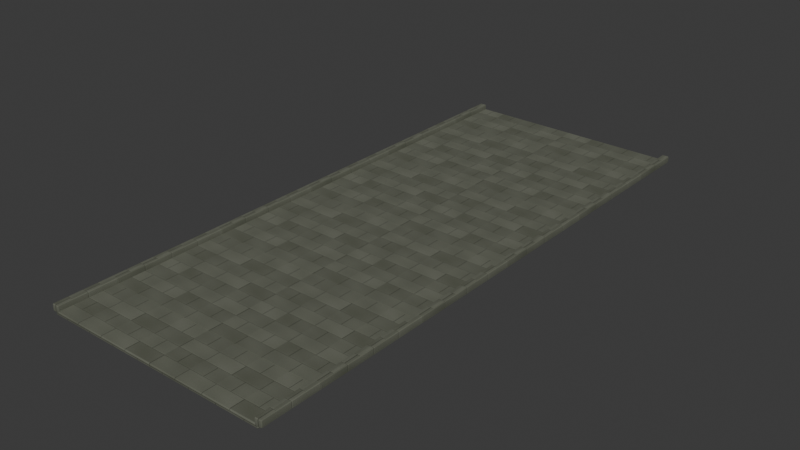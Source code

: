 # Source: port_street.blend  (saved by Blender 4.5.92; exported with 4.5.12 LTS)
import bpy
from mathutils import Matrix  # noqa: F401  (used for matrix-valued properties, if any)

bpy.ops.wm.read_factory_settings(use_empty=True)
scene = bpy.context.scene
scene.name = 'Scene'

# ---- collections
col_port_street = bpy.data.collections.new('port_street'); scene.collection.children.link(col_port_street)

# ---- images (referenced by path relative to the original .blend; pixels are not part of the script)
import os
ASSET_DIR = os.environ.get("B2B_ASSET_DIR", "")  # directory of the original .blend (textures are referenced by path, not embedded)
HERE = os.path.dirname(os.path.abspath(__file__))  # packed textures are extracted next to this script under _unpacked/

def load_image(name, relpath, width, height, colorspace="sRGB"):
    """Load a texture the original file referenced (path relative to the .blend, or extracted next to this script)."""
    p = next((c for c in (os.path.join(HERE, relpath), os.path.join(ASSET_DIR, relpath)) if relpath and os.path.exists(c)), "")
    if p:
        img = bpy.data.images.load(p, check_existing=True)
        img.name = name
    else:  # same state as the original file: an image datablock whose file is absent (Cycles renders it pink)
        img = bpy.data.images.new(name, width, height)
        img.source = "FILE"
        img.filepath = "//" + (relpath or name)
    img.colorspace_settings.name = colorspace
    return img
img_stone_color = load_image('Stone_color', '_unpacked/Stone_color.bb8c34da.png', 1024, 1024, 'sRGB')
img_stone_roughness = load_image('Stone_roughness', '_unpacked/Stone_roughness.0b0ff6b1.png', 1024, 1024, 'Non-Color')
img_stone_normal = load_image('Stone_normal', '_unpacked/Stone_normal.3bbd0000.png', 1024, 1024, 'Non-Color')

# ---- materials (node trees are filled in below, after node groups)
mat_art06_stone = bpy.data.materials.new('art06_Stone')

# ---- material node trees
mat_art06_stone.use_nodes = True; mat_art06_stone.node_tree.nodes.clear()
_N = mat_art06_stone.node_tree.nodes; _L = mat_art06_stone.node_tree.links
n0 = _N.new('ShaderNodeBsdfPrincipled'); n0.name = 'Principled BSDF'; n0.location = (-200, 100)
n1 = _N.new('ShaderNodeOutputMaterial'); n1.name = 'Material Output'; n1.location = (200, 100)
n2 = _N.new('ShaderNodeUVMap'); n2.name = 'UV Map'; n2.location = (0, 0)
n2.uv_map = 'MetricUV'
n3 = _N.new('ShaderNodeTexImage'); n3.name = 'Image Texture'; n3.location = (0, 0)
n3.image = img_stone_color
n4 = _N.new('ShaderNodeTexImage'); n4.name = 'Image Texture.001'; n4.location = (0, 0)
n4.image = img_stone_roughness
n5 = _N.new('ShaderNodeTexImage'); n5.name = 'Image Texture.002'; n5.location = (0, 0)
n5.image = img_stone_normal
n6 = _N.new('ShaderNodeNormalMap'); n6.name = 'Normal Map'; n6.location = (0, 0)
n6.inputs[0].default_value = 0.55
_L.new(n0.outputs[0], n1.inputs[0])
_L.new(n2.outputs[0], n3.inputs[0])
_L.new(n3.outputs[0], n0.inputs[0])
_L.new(n2.outputs[0], n4.inputs[0])
_L.new(n4.outputs[0], n0.inputs[2])
_L.new(n2.outputs[0], n5.inputs[0])
_L.new(n5.outputs[0], n6.inputs[1])
_L.new(n6.outputs[0], n0.inputs[5])
n1.is_active_output = True

# ---- world
world_world = bpy.data.worlds.new('World'); scene.world = world_world
world_world.use_nodes = True; world_world.node_tree.nodes.clear()
_N = world_world.node_tree.nodes; _L = world_world.node_tree.links
n0 = _N.new('ShaderNodeOutputWorld'); n0.name = 'World Output'; n0.location = (200, 100)
n1 = _N.new('ShaderNodeBackground'); n1.name = 'Background'; n1.location = (-200, 100)
n1.inputs[0].default_value = (0.05088, 0.05088, 0.05088, 1.0)
_L.new(n1.outputs[0], n0.inputs[0])
n0.is_active_output = True
world_world.color = (0.05088, 0.05088, 0.05088)
world_world.sun_shadow_jitter_overblur = 0.0

# ---- meshes
me_cube_4599 = bpy.data.meshes.new('Cube.4599')
me_cube_4599.from_pydata([(-3.97, -9.97, -0.07), (-3.97, -10.0, -0.04), (-4.0, -9.97, -0.04), (-3.97, -10.0, 0.04), (-3.97, -9.97, 0.07), (-4.0, -9.97, 0.04), (-3.97, 9.97, -0.07), (-4.0, 9.97, -0.04), (-3.97, 10.0, -0.04), (-3.97, 9.97, 0.07), (-3.97, 10.0, 0.04), (-4.0, 9.97, 0.04), (3.97, -9.97, -0.07), (4.0, -9.97, -0.04), (3.97, -10.0, -0.04), (3.97, -9.97, 0.07), (3.97, -10.0, 0.04), (4.0, -9.97, 0.04), (3.97, 9.97, -0.07), (3.97, 10.0, -0.04), (4.0, 9.97, -0.04), (3.97, 9.97, 0.07), (4.0, 9.97, 0.04), (3.97, 10.0, 0.04)], [], [(0, 1, 2), (3, 4, 5), (6, 7, 8), (9, 10, 11), (12, 13, 14), (15, 16, 17), (18, 19, 20), (21, 22, 23), (6, 0, 2, 7), (1, 3, 5, 2), (4, 9, 11, 5), (10, 8, 7, 11), (18, 6, 8, 19), (9, 21, 23, 10), (22, 20, 19, 23), (12, 18, 20, 13), (21, 15, 17, 22), (16, 14, 13, 17), (0, 12, 14, 1), (15, 4, 3, 16), (6, 18, 12, 0), (2, 5, 11, 7), (14, 16, 3, 1), (21, 9, 4, 15), (8, 10, 23, 19), (20, 22, 17, 13)])
_uv = me_cube_4599.uv_layers.new(name='MetricUV')
_uv.uv.foreach_set('vector', [-0.9925, -0.0175, -0.9925, -0.01, -1.0, -0.01, -0.9925, 0.01, -0.9925, 0.0175, -1.0, 0.01, -0.9925, -0.0175, -1.0, -0.01, -0.9925, -0.01, -0.9925, 0.0175, -0.9925, 0.01, -1.0, 0.01, 0.9925, -0.0175, 1.0, -0.01, 0.9925, -0.01, 0.9925, 0.0175, 0.9925, 0.01, 1.0, 0.01, 0.9925, -0.0175, 0.9925, -0.01, 1.0, -0.01, 0.9925, 0.0175, 1.0, 0.01, 0.9925, 0.01, 2.493, -0.0175, -2.493, -0.0175, -2.493, -0.01, 2.493, -0.01, -0.9925, -0.01, -0.9925, 0.01, -1.0, 0.01, -1.0, -0.01, -2.493, 0.0175, 2.493, 0.0175, 2.493, 0.01, -2.493, 0.01, -0.9925, 0.01, -0.9925, -0.01, -1.0, -0.01, -1.0, 0.01, 0.9925, -0.0175, -0.9925, -0.0175, -0.9925, -0.01, 0.9925, -0.01, -0.9925, 0.0175, 0.9925, 0.0175, 0.9925, 0.01, -0.9925, 0.01, 1.0, 0.01, 1.0, -0.01, 0.9925, -0.01, 0.9925, 0.01, -2.493, -0.0175, 2.493, -0.0175, 2.493, -0.01, -2.493, -0.01, 2.493, 0.0175, -2.493, 0.0175, -2.493, 0.01, 2.493, 0.01, 0.9925, 0.01, 0.9925, -0.01, 1.0, -0.01, 1.0, 0.01, -0.9925, -0.0175, 0.9925, -0.0175, 0.9925, -0.01, -0.9925, -0.01, 0.9925, 0.0175, -0.9925, 0.0175, -0.9925, 0.01, 0.9925, 0.01, -0.9925, 2.493, 0.9925, 2.493, 0.9925, -2.493, -0.9925, -2.493, -2.493, -0.01, -2.493, 0.01, 2.493, 0.01, 2.493, -0.01, 0.9925, -0.01, 0.9925, 0.01, -0.9925, 0.01, -0.9925, -0.01, 0.9925, 2.493, -0.9925, 2.493, -0.9925, -2.493, 0.9925, -2.493, -0.9925, -0.01, -0.9925, 0.01, 0.9925, 0.01, 0.9925, -0.01, 2.493, -0.01, 2.493, 0.01, -2.493, 0.01, -2.493, -0.01])
_ca = me_cube_4599.color_attributes.new('SurfaceTint', 'BYTE_COLOR', 'CORNER')
_ca.data.foreach_set('color', [0.9473, 0.9387, 0.9131, 1.0, 0.9473, 0.9387, 0.9131, 1.0, 0.9473, 0.9387, 0.9131, 1.0, 0.9473, 0.9387, 0.9131, 1.0, 0.9473, 0.9387, 0.9131, 1.0, 0.9473, 0.9387, 0.9131, 1.0, 0.9473, 0.9387, 0.9131, 1.0, 0.9473, 0.9387, 0.9131, 1.0, 0.9473, 0.9387, 0.9131, 1.0, 0.9473, 0.9387, 0.9131, 1.0, 0.9473, 0.9387, 0.9131, 1.0, 0.9473, 0.9387, 0.9131, 1.0, 0.9473, 0.9387, 0.9131, 1.0, 0.9473, 0.9387, 0.9131, 1.0, 0.9473, 0.9387, 0.9131, 1.0, 0.9473, 0.9387, 0.9131, 1.0, 0.9473, 0.9387, 0.9131, 1.0, 0.9473, 0.9387, 0.9131, 1.0, 0.9473, 0.9387, 0.9131, 1.0, 0.9473, 0.9387, 0.9131, 1.0, 0.9473, 0.9387, 0.9131, 1.0, 0.9473, 0.9387, 0.9131, 1.0, 0.9473, 0.9387, 0.9131, 1.0, 0.9473, 0.9387, 0.9131, 1.0, 0.9473, 0.9387, 0.9131, 1.0, 0.9473, 0.9387, 0.9131, 1.0, 0.9473, 0.9387, 0.9131, 1.0, 0.9473, 0.9387, 0.9131, 1.0, 0.9473, 0.9387, 0.9131, 1.0, 0.9473, 0.9387, 0.9131, 1.0, 0.9473, 0.9387, 0.9131, 1.0, 0.9473, 0.9387, 0.9131, 1.0, 0.9473, 0.9387, 0.9131, 1.0, 0.9473, 0.9387, 0.9131, 1.0, 0.9473, 0.9387, 0.9131, 1.0, 0.9473, 0.9387, 0.9131, 1.0, 0.9473, 0.9387, 0.9131, 1.0, 0.9473, 0.9387, 0.9131, 1.0, 0.9473, 0.9387, 0.9131, 1.0, 0.9473, 0.9387, 0.9131, 1.0, 0.9473, 0.9387, 0.9131, 1.0, 0.9473, 0.9387, 0.9131, 1.0, 0.9473, 0.9387, 0.9131, 1.0, 0.9473, 0.9387, 0.9131, 1.0, 0.9473, 0.9387, 0.9131, 1.0, 0.9473, 0.9387, 0.9131, 1.0, 0.9473, 0.9387, 0.9131, 1.0, 0.9473, 0.9387, 0.9131, 1.0, 0.9473, 0.9387, 0.9131, 1.0, 0.9473, 0.9387, 0.9131, 1.0, 0.9473, 0.9387, 0.9131, 1.0, 0.9473, 0.9387, 0.9131, 1.0, 0.9473, 0.9387, 0.9131, 1.0, 0.9473, 0.9387, 0.9131, 1.0, 0.9473, 0.9387, 0.9131, 1.0, 0.9473, 0.9387, 0.9131, 1.0, 0.9473, 0.9387, 0.9131, 1.0, 0.9473, 0.9387, 0.9131, 1.0, 0.9473, 0.9387, 0.9131, 1.0, 0.9473, 0.9387, 0.9131, 1.0, 0.9473, 0.9387, 0.9131, 1.0, 0.9473, 0.9387, 0.9131, 1.0, 0.9473, 0.9387, 0.9131, 1.0, 0.9473, 0.9387, 0.9131, 1.0, 0.9473, 0.9387, 0.9131, 1.0, 0.9473, 0.9387, 0.9131, 1.0, 0.9473, 0.9387, 0.9131, 1.0, 0.9473, 0.9387, 0.9131, 1.0, 0.9473, 0.9387, 0.9131, 1.0, 0.9473, 0.9387, 0.9131, 1.0, 0.9473, 0.9387, 0.9131, 1.0, 0.9473, 0.9387, 0.9131, 1.0, 0.9473, 0.9387, 0.9131, 1.0, 0.9473, 0.9387, 0.9131, 1.0, 0.9473, 0.9387, 0.9131, 1.0, 0.9473, 0.9387, 0.9131, 1.0, 0.9473, 0.9387, 0.9131, 1.0, 0.9473, 0.9387, 0.9131, 1.0, 0.9473, 0.9387, 0.9131, 1.0, 0.9473, 0.9387, 0.9131, 1.0, 0.9473, 0.9387, 0.9131, 1.0, 0.9473, 0.9387, 0.9131, 1.0, 0.9473, 0.9387, 0.9131, 1.0, 0.9473, 0.9387, 0.9131, 1.0, 0.9473, 0.9387, 0.9131, 1.0, 0.9473, 0.9387, 0.9131, 1.0, 0.9473, 0.9387, 0.9131, 1.0, 0.9473, 0.9387, 0.9131, 1.0, 0.9473, 0.9387, 0.9131, 1.0, 0.9473, 0.9387, 0.9131, 1.0, 0.9473, 0.9387, 0.9131, 1.0, 0.9473, 0.9387, 0.9131, 1.0, 0.9473, 0.9387, 0.9131, 1.0, 0.9473, 0.9387, 0.9131, 1.0, 0.9473, 0.9387, 0.9131, 1.0, 0.9473, 0.9387, 0.9131, 1.0])
me_cube_4599.materials.append(mat_art06_stone)
me_cube_4599.update()
me_cube_4599.normals_split_custom_set([tuple(v) for v in zip(*[iter([-0.00378, -0.001479, -1.0, -0.003079, -0.9648, -0.2628, -0.9648, -0.001183, -0.263, -0.003086, -0.9648, 0.2628, -0.003769, -0.001489, 1.0, -0.9648, -0.001175, 0.263, -0.003769, 0.001489, -1.0, -0.9648, 0.001175, -0.263, -0.003086, 0.9648, -0.2628, -0.00378, 0.001479, 1.0, -0.003079, 0.9648, 0.2628, -0.9648, 0.001183, 0.263, 0.003769, -0.001489, -1.0, 0.9648, -0.001175, -0.263, 0.003086, -0.9648, -0.2628, 0.00378, -0.001479, 1.0, 0.003079, -0.9648, 0.2628, 0.9648, -0.001183, 0.263, 0.00378, 0.001479, -1.0, 0.003079, 0.9648, -0.2628, 0.9648, 0.001183, -0.263, 0.003769, 0.001489, 1.0, 0.9648, 0.001175, 0.263, 0.003086, 0.9648, 0.2628, -0.003717, 0.001486, -1.0, -0.003717, -0.001486, -1.0, -0.9648, -0.001261, -0.263, -0.9648, 0.001261, -0.263, -0.003102, -0.9648, -0.2629, -0.003075, -0.9649, 0.2628, -0.9648, -0.001228, 0.263, -0.9648, -0.001201, -0.2629, -0.003717, -0.001486, 1.0, -0.003717, 0.001486, 1.0, -0.9648, 0.001261, 0.263, -0.9648, -0.001261, 0.263, -0.003102, 0.9648, 0.2629, -0.003075, 0.9649, -0.2628, -0.9648, 0.001228, -0.263, -0.9648, 0.001201, 0.2629, 0.003723, 0.001475, -1.0, -0.003723, 0.001475, -1.0, -0.003118, 0.9649, -0.2628, 0.003118, 0.9649, -0.2628, -0.003723, 0.001475, 1.0, 0.003723, 0.001475, 1.0, 0.003118, 0.9649, 0.2628, -0.003118, 0.9649, 0.2628, 0.9648, 0.001228, 0.263, 0.9648, 0.001201, -0.2629, 0.003102, 0.9648, -0.2629, 0.003075, 0.9649, 0.2628, 0.003717, -0.001486, -1.0, 0.003717, 0.001486, -1.0, 0.9648, 0.001261, -0.263, 0.9648, -0.001261, -0.263, 0.003717, 0.001486, 1.0, 0.003717, -0.001486, 1.0, 0.9648, -0.001261, 0.263, 0.9648, 0.001261, 0.263, 0.003102, -0.9648, 0.2629, 0.003075, -0.9649, -0.2628, 0.9648, -0.001228, -0.263, 0.9648, -0.001201, 0.2629, -0.003723, -0.001475, -1.0, 0.003723, -0.001475, -1.0, 0.003118, -0.9649, -0.2628, -0.003118, -0.9649, -0.2628, 0.003723, -0.001475, 1.0, -0.003723, -0.001475, 1.0, -0.003118, -0.9649, 0.2628, 0.003118, -0.9649, 0.2628, -0.003785, 0.001509, -1.0, 0.003785, 0.001509, -1.0, 0.003785, -0.001509, -1.0, -0.003785, -0.001509, -1.0, -0.9648, -0.001235, -0.2629, -0.9648, -0.001235, 0.2629, -0.9648, 0.001235, 0.2629, -0.9648, 0.001235, -0.2629, 0.003124, -0.9649, -0.2627, 0.003124, -0.9649, 0.2627, -0.003124, -0.9649, 0.2627, -0.003124, -0.9649, -0.2627, 0.003785, 0.001509, 1.0, -0.003785, 0.001509, 1.0, -0.003785, -0.001509, 1.0, 0.003785, -0.001509, 1.0, -0.003124, 0.9649, -0.2627, -0.003124, 0.9649, 0.2627, 0.003124, 0.9649, 0.2627, 0.003124, 0.9649, -0.2627, 0.9648, 0.001235, -0.2629, 0.9648, 0.001235, 0.2629, 0.9648, -0.001235, 0.2629, 0.9648, -0.001235, -0.2629])] * 3)])
me_cube_4600 = bpy.data.meshes.new('Cube.4600')
me_cube_4600.from_pydata([(-0.1, -9.975, -0.12), (-0.1, -10.0, -0.095), (-0.125, -9.975, -0.095), (-0.1, -10.0, 0.095), (-0.1, -9.975, 0.12), (-0.125, -9.975, 0.095), (-0.1, 9.975, -0.12), (-0.125, 9.975, -0.095), (-0.1, 10.0, -0.095), (-0.1, 9.975, 0.12), (-0.1, 10.0, 0.095), (-0.125, 9.975, 0.095), (0.1, -9.975, -0.12), (0.125, -9.975, -0.095), (0.1, -10.0, -0.095), (0.1, -9.975, 0.12), (0.1, -10.0, 0.095), (0.125, -9.975, 0.095), (0.1, 9.975, -0.12), (0.1, 10.0, -0.095), (0.125, 9.975, -0.095), (0.1, 9.975, 0.12), (0.125, 9.975, 0.095), (0.1, 10.0, 0.095)], [], [(0, 1, 2), (3, 4, 5), (6, 7, 8), (9, 10, 11), (12, 13, 14), (15, 16, 17), (18, 19, 20), (21, 22, 23), (6, 0, 2, 7), (1, 3, 5, 2), (4, 9, 11, 5), (10, 8, 7, 11), (18, 6, 8, 19), (9, 21, 23, 10), (22, 20, 19, 23), (12, 18, 20, 13), (21, 15, 17, 22), (16, 14, 13, 17), (0, 12, 14, 1), (15, 4, 3, 16), (6, 18, 12, 0), (2, 5, 11, 7), (14, 16, 3, 1), (21, 9, 4, 15), (8, 10, 23, 19), (20, 22, 17, 13)])
_uv = me_cube_4600.uv_layers.new(name='MetricUV')
_uv.uv.foreach_set('vector', [-1.025, 0.0025, -1.025, 0.00875, -1.031, 0.00875, -1.025, 0.05625, -1.025, 0.0625, -1.031, 0.05625, -1.025, 0.0025, -1.031, 0.00875, -1.025, 0.00875, -1.025, 0.0625, -1.025, 0.05625, -1.031, 0.05625, -0.975, 0.0025, -0.9688, 0.00875, -0.975, 0.00875, -0.975, 0.0625, -0.975, 0.05625, -0.9688, 0.05625, -0.975, 0.0025, -0.975, 0.00875, -0.9688, 0.00875, -0.975, 0.0625, -0.9688, 0.05625, -0.975, 0.05625, 2.494, 0.0025, -2.494, 0.0025, -2.494, 0.00875, 2.494, 0.00875, -1.025, 0.00875, -1.025, 0.05625, -1.031, 0.05625, -1.031, 0.00875, -2.494, 0.0625, 2.494, 0.0625, 2.494, 0.05625, -2.494, 0.05625, -1.025, 0.05625, -1.025, 0.00875, -1.031, 0.00875, -1.031, 0.05625, -0.975, 0.0025, -1.025, 0.0025, -1.025, 0.00875, -0.975, 0.00875, -1.025, 0.0625, -0.975, 0.0625, -0.975, 0.05625, -1.025, 0.05625, -0.9688, 0.05625, -0.9688, 0.00875, -0.975, 0.00875, -0.975, 0.05625, -2.494, 0.0025, 2.494, 0.0025, 2.494, 0.00875, -2.494, 0.00875, 2.494, 0.0625, -2.494, 0.0625, -2.494, 0.05625, 2.494, 0.05625, -0.975, 0.05625, -0.975, 0.00875, -0.9688, 0.00875, -0.9688, 0.05625, -1.025, 0.0025, -0.975, 0.0025, -0.975, 0.00875, -1.025, 0.00875, -0.975, 0.0625, -1.025, 0.0625, -1.025, 0.05625, -0.975, 0.05625, -1.025, 2.494, -0.975, 2.494, -0.975, -2.494, -1.025, -2.494, -2.494, 0.00875, -2.494, 0.05625, 2.494, 0.05625, 2.494, 0.00875, -0.975, 0.00875, -0.975, 0.05625, -1.025, 0.05625, -1.025, 0.00875, -0.975, 2.494, -1.025, 2.494, -1.025, -2.494, -0.975, -2.494, -1.025, 0.00875, -1.025, 0.05625, -0.975, 0.05625, -0.975, 0.00875, 2.494, 0.00875, 2.494, 0.05625, -2.494, 0.05625, -2.494, 0.00875])
_ca = me_cube_4600.color_attributes.new('SurfaceTint', 'BYTE_COLOR', 'CORNER')
_ca.data.foreach_set('color', [0.9473, 0.9387, 0.9131, 1.0, 0.9473, 0.9387, 0.9131, 1.0, 0.9473, 0.9387, 0.9131, 1.0, 0.9473, 0.9387, 0.9131, 1.0, 0.9473, 0.9387, 0.9131, 1.0, 0.9473, 0.9387, 0.9131, 1.0, 0.9473, 0.9387, 0.9131, 1.0, 0.9473, 0.9387, 0.9131, 1.0, 0.9473, 0.9387, 0.9131, 1.0, 0.9473, 0.9387, 0.9131, 1.0, 0.9473, 0.9387, 0.9131, 1.0, 0.9473, 0.9387, 0.9131, 1.0, 0.9473, 0.9387, 0.9131, 1.0, 0.9473, 0.9387, 0.9131, 1.0, 0.9473, 0.9387, 0.9131, 1.0, 0.9473, 0.9387, 0.9131, 1.0, 0.9473, 0.9387, 0.9131, 1.0, 0.9473, 0.9387, 0.9131, 1.0, 0.9473, 0.9387, 0.9131, 1.0, 0.9473, 0.9387, 0.9131, 1.0, 0.9473, 0.9387, 0.9131, 1.0, 0.9473, 0.9387, 0.9131, 1.0, 0.9473, 0.9387, 0.9131, 1.0, 0.9473, 0.9387, 0.9131, 1.0, 0.9473, 0.9387, 0.9131, 1.0, 0.9473, 0.9387, 0.9131, 1.0, 0.9473, 0.9387, 0.9131, 1.0, 0.9473, 0.9387, 0.9131, 1.0, 0.9473, 0.9387, 0.9131, 1.0, 0.9473, 0.9387, 0.9131, 1.0, 0.9473, 0.9387, 0.9131, 1.0, 0.9473, 0.9387, 0.9131, 1.0, 0.9473, 0.9387, 0.9131, 1.0, 0.9473, 0.9387, 0.9131, 1.0, 0.9473, 0.9387, 0.9131, 1.0, 0.9473, 0.9387, 0.9131, 1.0, 0.9473, 0.9387, 0.9131, 1.0, 0.9473, 0.9387, 0.9131, 1.0, 0.9473, 0.9387, 0.9131, 1.0, 0.9473, 0.9387, 0.9131, 1.0, 0.9473, 0.9387, 0.9131, 1.0, 0.9473, 0.9387, 0.9131, 1.0, 0.9473, 0.9387, 0.9131, 1.0, 0.9473, 0.9387, 0.9131, 1.0, 0.9473, 0.9387, 0.9131, 1.0, 0.9473, 0.9387, 0.9131, 1.0, 0.9473, 0.9387, 0.9131, 1.0, 0.9473, 0.9387, 0.9131, 1.0, 0.9473, 0.9387, 0.9131, 1.0, 0.9473, 0.9387, 0.9131, 1.0, 0.9473, 0.9387, 0.9131, 1.0, 0.9473, 0.9387, 0.9131, 1.0, 0.9473, 0.9387, 0.9131, 1.0, 0.9473, 0.9387, 0.9131, 1.0, 0.9473, 0.9387, 0.9131, 1.0, 0.9473, 0.9387, 0.9131, 1.0, 0.9473, 0.9387, 0.9131, 1.0, 0.9473, 0.9387, 0.9131, 1.0, 0.9473, 0.9387, 0.9131, 1.0, 0.9473, 0.9387, 0.9131, 1.0, 0.9473, 0.9387, 0.9131, 1.0, 0.9473, 0.9387, 0.9131, 1.0, 0.9473, 0.9387, 0.9131, 1.0, 0.9473, 0.9387, 0.9131, 1.0, 0.9473, 0.9387, 0.9131, 1.0, 0.9473, 0.9387, 0.9131, 1.0, 0.9473, 0.9387, 0.9131, 1.0, 0.9473, 0.9387, 0.9131, 1.0, 0.9473, 0.9387, 0.9131, 1.0, 0.9473, 0.9387, 0.9131, 1.0, 0.9473, 0.9387, 0.9131, 1.0, 0.9473, 0.9387, 0.9131, 1.0, 0.9473, 0.9387, 0.9131, 1.0, 0.9473, 0.9387, 0.9131, 1.0, 0.9473, 0.9387, 0.9131, 1.0, 0.9473, 0.9387, 0.9131, 1.0, 0.9473, 0.9387, 0.9131, 1.0, 0.9473, 0.9387, 0.9131, 1.0, 0.9473, 0.9387, 0.9131, 1.0, 0.9473, 0.9387, 0.9131, 1.0, 0.9473, 0.9387, 0.9131, 1.0, 0.9473, 0.9387, 0.9131, 1.0, 0.9473, 0.9387, 0.9131, 1.0, 0.9473, 0.9387, 0.9131, 1.0, 0.9473, 0.9387, 0.9131, 1.0, 0.9473, 0.9387, 0.9131, 1.0, 0.9473, 0.9387, 0.9131, 1.0, 0.9473, 0.9387, 0.9131, 1.0, 0.9473, 0.9387, 0.9131, 1.0, 0.9473, 0.9387, 0.9131, 1.0, 0.9473, 0.9387, 0.9131, 1.0, 0.9473, 0.9387, 0.9131, 1.0, 0.9473, 0.9387, 0.9131, 1.0, 0.9473, 0.9387, 0.9131, 1.0, 0.9473, 0.9387, 0.9131, 1.0, 0.9473, 0.9387, 0.9131, 1.0])
me_cube_4600.materials.append(mat_art06_stone)
me_cube_4600.update()
me_cube_4600.normals_split_custom_set([tuple(v) for v in zip(*[iter([-0.1103, -0.001158, -0.9939, -0.1041, -0.9885, -0.1092, -0.9933, -0.001115, -0.1155, -0.1041, -0.9885, 0.1092, -0.1103, -0.001167, 0.9939, -0.9933, -0.001106, 0.1155, -0.1103, 0.001167, -0.9939, -0.9933, 0.001106, -0.1155, -0.1041, 0.9885, -0.1092, -0.1103, 0.001158, 0.9939, -0.1041, 0.9885, 0.1092, -0.9933, 0.001115, 0.1155, 0.1103, -0.001167, -0.9939, 0.9933, -0.001106, -0.1155, 0.1041, -0.9885, -0.1092, 0.1103, -0.001158, 0.9939, 0.1041, -0.9885, 0.1092, 0.9933, -0.001115, 0.1155, 0.1103, 0.001158, -0.9939, 0.1041, 0.9885, -0.1092, 0.9933, 0.001115, -0.1155, 0.1103, 0.001167, 0.9939, 0.9933, 0.001106, 0.1155, 0.1041, 0.9885, 0.1092, -0.1103, 0.001138, -0.9939, -0.1103, -0.001138, -0.9939, -0.9933, -0.001131, -0.1154, -0.9933, 0.001131, -0.1154, -0.1041, -0.9886, -0.1093, -0.1041, -0.9886, 0.1093, -0.9933, -0.001138, 0.1154, -0.9933, -0.001138, -0.1154, -0.1103, -0.001138, 0.9939, -0.1103, 0.001138, 0.9939, -0.9933, 0.001131, 0.1154, -0.9933, -0.001131, 0.1154, -0.1041, 0.9886, 0.1093, -0.1041, 0.9886, -0.1093, -0.9933, 0.001138, -0.1154, -0.9933, 0.001138, 0.1154, 0.1104, 0.001153, -0.9939, -0.1103, 0.001142, -0.9939, -0.1041, 0.9886, -0.1092, 0.1041, 0.9886, -0.1092, -0.1104, 0.001153, 0.9939, 0.1103, 0.001142, 0.9939, 0.1041, 0.9886, 0.1092, -0.1041, 0.9886, 0.1092, 0.9933, 0.001138, 0.1154, 0.9933, 0.001138, -0.1154, 0.1041, 0.9886, -0.1093, 0.1041, 0.9886, 0.1093, 0.1103, -0.001138, -0.9939, 0.1103, 0.001138, -0.9939, 0.9933, 0.001131, -0.1154, 0.9933, -0.001131, -0.1154, 0.1103, 0.001138, 0.9939, 0.1103, -0.001138, 0.9939, 0.9933, -0.001131, 0.1154, 0.9933, 0.001131, 0.1154, 0.1041, -0.9886, 0.1093, 0.1041, -0.9886, -0.1093, 0.9933, -0.001138, -0.1154, 0.9933, -0.001138, 0.1154, -0.1104, -0.001153, -0.9939, 0.1103, -0.001142, -0.9939, 0.1041, -0.9886, -0.1092, -0.1041, -0.9886, -0.1092, 0.1104, -0.001153, 0.9939, -0.1103, -0.001142, 0.9939, -0.1041, -0.9886, 0.1092, 0.1041, -0.9886, 0.1092, -0.1104, 0.001169, -0.9939, 0.1104, 0.001169, -0.9939, 0.1104, -0.001169, -0.9939, -0.1104, -0.001169, -0.9939, -0.9933, -0.001173, -0.1154, -0.9933, -0.001173, 0.1154, -0.9933, 0.001173, 0.1154, -0.9933, 0.001173, -0.1154, 0.1041, -0.9885, -0.1092, 0.1041, -0.9885, 0.1092, -0.1041, -0.9885, 0.1092, -0.1041, -0.9885, -0.1092, 0.1104, 0.001169, 0.9939, -0.1104, 0.001169, 0.9939, -0.1104, -0.001169, 0.9939, 0.1104, -0.001169, 0.9939, -0.1041, 0.9885, -0.1092, -0.1041, 0.9885, 0.1092, 0.1041, 0.9885, 0.1092, 0.1041, 0.9885, -0.1092, 0.9933, 0.001173, -0.1154, 0.9933, 0.001173, 0.1154, 0.9933, -0.001173, 0.1154, 0.9933, -0.001173, -0.1154])] * 3)])
me_cube_4601 = bpy.data.meshes.new('Cube.4601')
me_cube_4601.from_pydata([(-0.1, -9.975, -0.12), (-0.1, -10.0, -0.095), (-0.125, -9.975, -0.095), (-0.1, -10.0, 0.095), (-0.1, -9.975, 0.12), (-0.125, -9.975, 0.095), (-0.1, 9.975, -0.12), (-0.125, 9.975, -0.095), (-0.1, 10.0, -0.095), (-0.1, 9.975, 0.12), (-0.1, 10.0, 0.095), (-0.125, 9.975, 0.095), (0.1, -9.975, -0.12), (0.125, -9.975, -0.095), (0.1, -10.0, -0.095), (0.1, -9.975, 0.12), (0.1, -10.0, 0.095), (0.125, -9.975, 0.095), (0.1, 9.975, -0.12), (0.1, 10.0, -0.095), (0.125, 9.975, -0.095), (0.1, 9.975, 0.12), (0.125, 9.975, 0.095), (0.1, 10.0, 0.095)], [], [(0, 1, 2), (3, 4, 5), (6, 7, 8), (9, 10, 11), (12, 13, 14), (15, 16, 17), (18, 19, 20), (21, 22, 23), (6, 0, 2, 7), (1, 3, 5, 2), (4, 9, 11, 5), (10, 8, 7, 11), (18, 6, 8, 19), (9, 21, 23, 10), (22, 20, 19, 23), (12, 18, 20, 13), (21, 15, 17, 22), (16, 14, 13, 17), (0, 12, 14, 1), (15, 4, 3, 16), (6, 18, 12, 0), (2, 5, 11, 7), (14, 16, 3, 1), (21, 9, 4, 15), (8, 10, 23, 19), (20, 22, 17, 13)])
_uv = me_cube_4601.uv_layers.new(name='MetricUV')
_uv.uv.foreach_set('vector', [0.975, 0.0025, 0.975, 0.00875, 0.9688, 0.00875, 0.975, 0.05625, 0.975, 0.0625, 0.9688, 0.05625, 0.975, 0.0025, 0.9688, 0.00875, 0.975, 0.00875, 0.975, 0.0625, 0.975, 0.05625, 0.9688, 0.05625, 1.025, 0.0025, 1.031, 0.00875, 1.025, 0.00875, 1.025, 0.0625, 1.025, 0.05625, 1.031, 0.05625, 1.025, 0.0025, 1.025, 0.00875, 1.031, 0.00875, 1.025, 0.0625, 1.031, 0.05625, 1.025, 0.05625, 2.494, 0.0025, -2.494, 0.0025, -2.494, 0.00875, 2.494, 0.00875, 0.975, 0.00875, 0.975, 0.05625, 0.9688, 0.05625, 0.9688, 0.00875, -2.494, 0.0625, 2.494, 0.0625, 2.494, 0.05625, -2.494, 0.05625, 0.975, 0.05625, 0.975, 0.00875, 0.9688, 0.00875, 0.9688, 0.05625, 1.025, 0.0025, 0.975, 0.0025, 0.975, 0.00875, 1.025, 0.00875, 0.975, 0.0625, 1.025, 0.0625, 1.025, 0.05625, 0.975, 0.05625, 1.031, 0.05625, 1.031, 0.00875, 1.025, 0.00875, 1.025, 0.05625, -2.494, 0.0025, 2.494, 0.0025, 2.494, 0.00875, -2.494, 0.00875, 2.494, 0.0625, -2.494, 0.0625, -2.494, 0.05625, 2.494, 0.05625, 1.025, 0.05625, 1.025, 0.00875, 1.031, 0.00875, 1.031, 0.05625, 0.975, 0.0025, 1.025, 0.0025, 1.025, 0.00875, 0.975, 0.00875, 1.025, 0.0625, 0.975, 0.0625, 0.975, 0.05625, 1.025, 0.05625, 0.975, 2.494, 1.025, 2.494, 1.025, -2.494, 0.975, -2.494, -2.494, 0.00875, -2.494, 0.05625, 2.494, 0.05625, 2.494, 0.00875, 1.025, 0.00875, 1.025, 0.05625, 0.975, 0.05625, 0.975, 0.00875, 1.025, 2.494, 0.975, 2.494, 0.975, -2.494, 1.025, -2.494, 0.975, 0.00875, 0.975, 0.05625, 1.025, 0.05625, 1.025, 0.00875, 2.494, 0.00875, 2.494, 0.05625, -2.494, 0.05625, -2.494, 0.00875])
_ca = me_cube_4601.color_attributes.new('SurfaceTint', 'BYTE_COLOR', 'CORNER')
_ca.data.foreach_set('color', [0.9473, 0.9387, 0.9131, 1.0, 0.9473, 0.9387, 0.9131, 1.0, 0.9473, 0.9387, 0.9131, 1.0, 0.9473, 0.9387, 0.9131, 1.0, 0.9473, 0.9387, 0.9131, 1.0, 0.9473, 0.9387, 0.9131, 1.0, 0.9473, 0.9387, 0.9131, 1.0, 0.9473, 0.9387, 0.9131, 1.0, 0.9473, 0.9387, 0.9131, 1.0, 0.9473, 0.9387, 0.9131, 1.0, 0.9473, 0.9387, 0.9131, 1.0, 0.9473, 0.9387, 0.9131, 1.0, 0.9473, 0.9387, 0.9131, 1.0, 0.9473, 0.9387, 0.9131, 1.0, 0.9473, 0.9387, 0.9131, 1.0, 0.9473, 0.9387, 0.9131, 1.0, 0.9473, 0.9387, 0.9131, 1.0, 0.9473, 0.9387, 0.9131, 1.0, 0.9473, 0.9387, 0.9131, 1.0, 0.9473, 0.9387, 0.9131, 1.0, 0.9473, 0.9387, 0.9131, 1.0, 0.9473, 0.9387, 0.9131, 1.0, 0.9473, 0.9387, 0.9131, 1.0, 0.9473, 0.9387, 0.9131, 1.0, 0.9473, 0.9387, 0.9131, 1.0, 0.9473, 0.9387, 0.9131, 1.0, 0.9473, 0.9387, 0.9131, 1.0, 0.9473, 0.9387, 0.9131, 1.0, 0.9473, 0.9387, 0.9131, 1.0, 0.9473, 0.9387, 0.9131, 1.0, 0.9473, 0.9387, 0.9131, 1.0, 0.9473, 0.9387, 0.9131, 1.0, 0.9473, 0.9387, 0.9131, 1.0, 0.9473, 0.9387, 0.9131, 1.0, 0.9473, 0.9387, 0.9131, 1.0, 0.9473, 0.9387, 0.9131, 1.0, 0.9473, 0.9387, 0.9131, 1.0, 0.9473, 0.9387, 0.9131, 1.0, 0.9473, 0.9387, 0.9131, 1.0, 0.9473, 0.9387, 0.9131, 1.0, 0.9473, 0.9387, 0.9131, 1.0, 0.9473, 0.9387, 0.9131, 1.0, 0.9473, 0.9387, 0.9131, 1.0, 0.9473, 0.9387, 0.9131, 1.0, 0.9473, 0.9387, 0.9131, 1.0, 0.9473, 0.9387, 0.9131, 1.0, 0.9473, 0.9387, 0.9131, 1.0, 0.9473, 0.9387, 0.9131, 1.0, 0.9473, 0.9387, 0.9131, 1.0, 0.9473, 0.9387, 0.9131, 1.0, 0.9473, 0.9387, 0.9131, 1.0, 0.9473, 0.9387, 0.9131, 1.0, 0.9473, 0.9387, 0.9131, 1.0, 0.9473, 0.9387, 0.9131, 1.0, 0.9473, 0.9387, 0.9131, 1.0, 0.9473, 0.9387, 0.9131, 1.0, 0.9473, 0.9387, 0.9131, 1.0, 0.9473, 0.9387, 0.9131, 1.0, 0.9473, 0.9387, 0.9131, 1.0, 0.9473, 0.9387, 0.9131, 1.0, 0.9473, 0.9387, 0.9131, 1.0, 0.9473, 0.9387, 0.9131, 1.0, 0.9473, 0.9387, 0.9131, 1.0, 0.9473, 0.9387, 0.9131, 1.0, 0.9473, 0.9387, 0.9131, 1.0, 0.9473, 0.9387, 0.9131, 1.0, 0.9473, 0.9387, 0.9131, 1.0, 0.9473, 0.9387, 0.9131, 1.0, 0.9473, 0.9387, 0.9131, 1.0, 0.9473, 0.9387, 0.9131, 1.0, 0.9473, 0.9387, 0.9131, 1.0, 0.9473, 0.9387, 0.9131, 1.0, 0.9473, 0.9387, 0.9131, 1.0, 0.9473, 0.9387, 0.9131, 1.0, 0.9473, 0.9387, 0.9131, 1.0, 0.9473, 0.9387, 0.9131, 1.0, 0.9473, 0.9387, 0.9131, 1.0, 0.9473, 0.9387, 0.9131, 1.0, 0.9473, 0.9387, 0.9131, 1.0, 0.9473, 0.9387, 0.9131, 1.0, 0.9473, 0.9387, 0.9131, 1.0, 0.9473, 0.9387, 0.9131, 1.0, 0.9473, 0.9387, 0.9131, 1.0, 0.9473, 0.9387, 0.9131, 1.0, 0.9473, 0.9387, 0.9131, 1.0, 0.9473, 0.9387, 0.9131, 1.0, 0.9473, 0.9387, 0.9131, 1.0, 0.9473, 0.9387, 0.9131, 1.0, 0.9473, 0.9387, 0.9131, 1.0, 0.9473, 0.9387, 0.9131, 1.0, 0.9473, 0.9387, 0.9131, 1.0, 0.9473, 0.9387, 0.9131, 1.0, 0.9473, 0.9387, 0.9131, 1.0, 0.9473, 0.9387, 0.9131, 1.0, 0.9473, 0.9387, 0.9131, 1.0, 0.9473, 0.9387, 0.9131, 1.0])
me_cube_4601.materials.append(mat_art06_stone)
me_cube_4601.update()
me_cube_4601.normals_split_custom_set([tuple(v) for v in zip(*[iter([-0.1103, -0.001158, -0.9939, -0.1041, -0.9885, -0.1092, -0.9933, -0.001115, -0.1155, -0.1041, -0.9885, 0.1092, -0.1103, -0.001167, 0.9939, -0.9933, -0.001106, 0.1155, -0.1103, 0.001167, -0.9939, -0.9933, 0.001106, -0.1155, -0.1041, 0.9885, -0.1092, -0.1103, 0.001158, 0.9939, -0.1041, 0.9885, 0.1092, -0.9933, 0.001115, 0.1155, 0.1103, -0.001167, -0.9939, 0.9933, -0.001106, -0.1155, 0.1041, -0.9885, -0.1092, 0.1103, -0.001158, 0.9939, 0.1041, -0.9885, 0.1092, 0.9933, -0.001115, 0.1155, 0.1103, 0.001158, -0.9939, 0.1041, 0.9885, -0.1092, 0.9933, 0.001115, -0.1155, 0.1103, 0.001167, 0.9939, 0.9933, 0.001106, 0.1155, 0.1041, 0.9885, 0.1092, -0.1103, 0.001138, -0.9939, -0.1103, -0.001138, -0.9939, -0.9933, -0.001131, -0.1154, -0.9933, 0.001131, -0.1154, -0.1041, -0.9886, -0.1093, -0.1041, -0.9886, 0.1093, -0.9933, -0.001138, 0.1154, -0.9933, -0.001138, -0.1154, -0.1103, -0.001138, 0.9939, -0.1103, 0.001138, 0.9939, -0.9933, 0.001131, 0.1154, -0.9933, -0.001131, 0.1154, -0.1041, 0.9886, 0.1093, -0.1041, 0.9886, -0.1093, -0.9933, 0.001138, -0.1154, -0.9933, 0.001138, 0.1154, 0.1104, 0.001153, -0.9939, -0.1103, 0.001142, -0.9939, -0.1041, 0.9886, -0.1092, 0.1041, 0.9886, -0.1092, -0.1104, 0.001153, 0.9939, 0.1103, 0.001142, 0.9939, 0.1041, 0.9886, 0.1092, -0.1041, 0.9886, 0.1092, 0.9933, 0.001138, 0.1154, 0.9933, 0.001138, -0.1154, 0.1041, 0.9886, -0.1093, 0.1041, 0.9886, 0.1093, 0.1103, -0.001138, -0.9939, 0.1103, 0.001138, -0.9939, 0.9933, 0.001131, -0.1154, 0.9933, -0.001131, -0.1154, 0.1103, 0.001138, 0.9939, 0.1103, -0.001138, 0.9939, 0.9933, -0.001131, 0.1154, 0.9933, 0.001131, 0.1154, 0.1041, -0.9886, 0.1093, 0.1041, -0.9886, -0.1093, 0.9933, -0.001138, -0.1154, 0.9933, -0.001138, 0.1154, -0.1104, -0.001153, -0.9939, 0.1103, -0.001142, -0.9939, 0.1041, -0.9886, -0.1092, -0.1041, -0.9886, -0.1092, 0.1104, -0.001153, 0.9939, -0.1103, -0.001142, 0.9939, -0.1041, -0.9886, 0.1092, 0.1041, -0.9886, 0.1092, -0.1104, 0.001169, -0.9939, 0.1104, 0.001169, -0.9939, 0.1104, -0.001169, -0.9939, -0.1104, -0.001169, -0.9939, -0.9933, -0.001173, -0.1154, -0.9933, -0.001173, 0.1154, -0.9933, 0.001173, 0.1154, -0.9933, 0.001173, -0.1154, 0.1041, -0.9885, -0.1092, 0.1041, -0.9885, 0.1092, -0.1041, -0.9885, 0.1092, -0.1041, -0.9885, -0.1092, 0.1104, 0.001169, 0.9939, -0.1104, 0.001169, 0.9939, -0.1104, -0.001169, 0.9939, 0.1104, -0.001169, 0.9939, -0.1041, 0.9885, -0.1092, -0.1041, 0.9885, 0.1092, 0.1041, 0.9885, 0.1092, 0.1041, 0.9885, -0.1092, 0.9933, 0.001173, -0.1154, 0.9933, 0.001173, 0.1154, 0.9933, -0.001173, 0.1154, 0.9933, -0.001173, -0.1154])] * 3)])

# ---- objects
ob_paved_roadbed = bpy.data.objects.new('paved_roadbed', me_cube_4599)
ob_street_curb = bpy.data.objects.new('street_curb', me_cube_4600)
ob_street_curb_001 = bpy.data.objects.new('street_curb.001', me_cube_4601)

# ---- transforms, parenting, visibility, modifiers, constraints
ob_paved_roadbed.location = (0.0, 0.0, 0.0)
ob_street_curb.location = (-4.0, 0.0, 0.13)
ob_street_curb_001.location = (4.0, 0.0, 0.13)

# ---- collection membership
col_port_street.objects.link(ob_paved_roadbed)
col_port_street.objects.link(ob_street_curb)
col_port_street.objects.link(ob_street_curb_001)

# ---- scene / render settings (as saved in the file)
scene.frame_start = 1; scene.frame_end = 250; scene.frame_set(1)
scene.render.engine = 'BLENDER_EEVEE_NEXT'
bpy.context.view_layer.update()

# ---- added for rendering (the .blend has no active camera and no usable light): camera, sun
cam_auto = bpy.data.cameras.new('AutoCamera')
cam_auto.lens = 50.0
cam_auto.sensor_width = 36.0
cam_auto.clip_end = 1000.0
ob_auto_camera = bpy.data.objects.new('AutoCamera', cam_auto)
scene.collection.objects.link(ob_auto_camera)
ob_auto_camera.location = (20.0192, -24.023, 16.1054)
ob_auto_camera.rotation_euler = (1.09748, -7.21219e-08, 0.694738)
scene.camera = ob_auto_camera
light_auto_sun = bpy.data.lights.new('AutoSun', 'SUN')
light_auto_sun.energy = 3.0
light_auto_sun.angle = 0.0523599
ob_auto_sun = bpy.data.objects.new('AutoSun', light_auto_sun)
scene.collection.objects.link(ob_auto_sun)
ob_auto_sun.rotation_euler = (0.872665, 0.174533, 0.523599)
bpy.context.view_layer.update()
